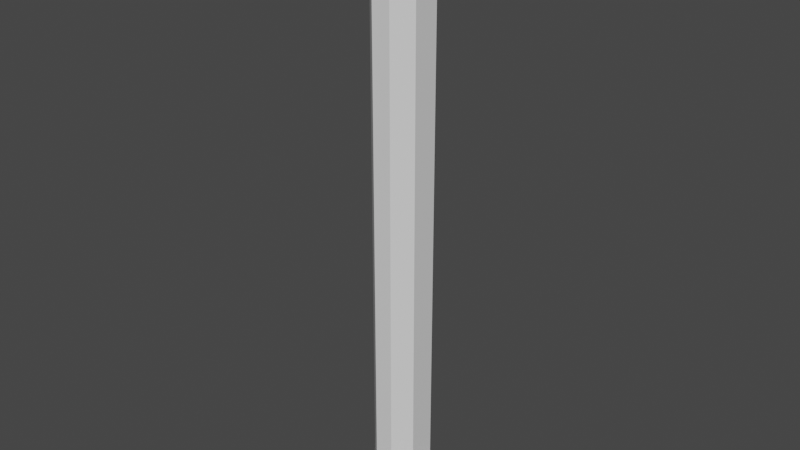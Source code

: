 # Source: column3.blend  (saved by Blender 2.81.16; exported with 4.5.12 LTS)
import bpy
from mathutils import Matrix  # noqa: F401  (used for matrix-valued properties, if any)

bpy.ops.wm.read_factory_settings(use_empty=True)
scene = bpy.context.scene
scene.name = 'Scene'

# ---- collections
col_collection = bpy.data.collections.new('Collection'); scene.collection.children.link(col_collection)

# ---- materials (node trees are filled in below, after node groups)
mat_material = bpy.data.materials.new('Material')
mat_material.alpha_threshold = 0.0
mat_material.use_transparent_shadow = False
mat_material.line_color = (0.0, 0.0, 0.0, 1.0)

# ---- material node trees
mat_material.use_nodes = True; mat_material.node_tree.nodes.clear()
_N = mat_material.node_tree.nodes; _L = mat_material.node_tree.links
n0 = _N.new('ShaderNodeOutputMaterial'); n0.name = 'Material Output'; n0.location = (300, 300)
n1 = _N.new('ShaderNodeBsdfPrincipled'); n1.name = 'Principled BSDF'; n1.location = (10, 300)
n1.distribution = 'GGX'
n1.subsurface_method = 'BURLEY'
n1.inputs[2].default_value = 0.4
n1.inputs[3].default_value = 1.45
n1.inputs[27].default_value = (0.0, 0.0, 0.0, 1.0)
n1.inputs[28].default_value = 1.0
_L.new(n1.outputs[0], n0.inputs[0])
n0.is_active_output = True

# ---- world
world_world = bpy.data.worlds.new('World'); scene.world = world_world
world_world.use_nodes = True; world_world.node_tree.nodes.clear()
_N = world_world.node_tree.nodes; _L = world_world.node_tree.links
n0 = _N.new('ShaderNodeOutputWorld'); n0.name = 'World Output'; n0.location = (300, 300)
n1 = _N.new('ShaderNodeBackground'); n1.name = 'Background'; n1.location = (10, 300)
n1.inputs[0].default_value = (0.05088, 0.05088, 0.05088, 1.0)
_L.new(n1.outputs[0], n0.inputs[0])
n0.is_active_output = True
world_world.color = (0.05088, 0.05088, 0.05088)
world_world.use_sun_shadow = False
world_world.sun_shadow_jitter_overblur = 0.0

# ---- meshes
me_cube = bpy.data.meshes.new('Cube')
me_cube.from_pydata([(1.192, -1.591, 17.74), (1.739, -1.55, 17.74), (-1.206, 1.647, 17.74), (-1.344, 1.756, 17.73), (1.739, 1.68, 17.74), (1.178, 1.647, 17.74), (0.6059, 1.5, 16.01), (1.5, 0.9372, 16.01), (1.5, 0.9427, -15.05), (0.6114, 1.5, -15.05), (1.176, 1.647, 15.99), (1.631, 1.677, 15.87), (1.311, 1.68, 16.86), (1.178, 1.647, 16.86), (2.306, 1.556, -15.91), (1.227, 2.304, -15.91), (1.229, 2.304, -17.27), (2.306, 1.559, -17.27), (-1.5, 0.6627, 16.01), (-0.6627, 1.5, 16.01), (-0.667, 1.5, -15.05), (-1.5, 0.667, -15.05), (-1.496, 1.754, 15.86), (-1.205, 1.647, 15.99), (-1.206, 1.647, 16.86), (-1.286, 1.58, 16.86), (-1.321, 2.304, -15.91), (-2.303, 1.322, -15.91), (-2.303, 1.324, -17.27), (-1.323, 2.304, -17.27), (1.5, -0.6229, 16.01), (0.6229, -1.5, 16.01), (0.6274, -1.5, -15.05), (1.5, -0.6274, -15.05), (1.631, -1.547, 15.87), (1.19, -1.591, 15.99), (1.192, -1.591, 16.86), (1.311, -1.55, 16.86), (1.277, -2.305, -15.91), (2.306, -1.276, -15.91), (2.306, -1.279, -17.27), (1.28, -2.305, -17.27), (-0.4512, -1.5, 16.01), (-1.5, -0.4512, 16.01), (-1.5, -0.4566, -15.05), (-0.4566, -1.5, -15.05), (-1.032, -1.591, 15.99), (-1.496, -1.574, 15.86), (-1.336, -1.59, 16.86), (-1.034, -1.591, 16.86), (-2.303, -1.075, -15.91), (-1.073, -2.305, -15.91), (-1.076, -2.305, -17.27), (-2.303, -1.078, -17.27), (-1.034, -1.591, 17.74), (-1.344, -1.608, 17.73), (-2.71, -1.586, 16.83), (-2.71, 1.756, 16.83), (2.744, 1.68, 16.86), (2.744, -1.55, 16.86), (2.229, 1.68, 17.74), (2.744, 1.68, 17.31), (2.744, -1.55, 17.31), (2.229, -1.55, 17.74), (2.745, 1.679, 16.3), (2.185, 1.677, 15.87), (2.185, -1.547, 15.87), (2.745, -1.549, 16.3), (-2.101, -1.608, 17.73), (-2.71, -1.608, 17.27), (-2.253, 1.754, 15.86), (-2.71, 1.755, 16.4), (-2.71, 1.756, 17.27), (-2.101, 1.756, 17.73), (-2.71, -1.576, 16.4), (-2.253, -1.574, 15.86)], [], [(6, 19, 23, 10), (32, 31, 42, 45), (32, 45, 51, 38), (49, 36, 0, 54), (25, 22, 70, 71, 57), (18, 43, 47, 22), (10, 23, 24, 13), (46, 35, 36, 49), (44, 21, 27, 50), (30, 7, 11, 34), (1, 37, 59, 62, 63), (28, 29, 16, 17, 40, 41, 52, 53), (50, 27, 28, 53), (8, 33, 39, 14), (20, 9, 15, 26), (38, 51, 52, 41), (4, 5, 2, 3, 55, 54, 0, 1), (14, 39, 40, 17), (26, 15, 16, 29), (7, 8, 9, 6), (6, 10, 11, 7), (12, 11, 10, 13), (8, 14, 15, 9), (16, 15, 14, 17), (42, 31, 35, 46), (19, 20, 21, 18), (23, 19, 18, 22), (24, 23, 22, 25), (27, 21, 20, 26), (28, 27, 26, 29), (20, 19, 6, 9), (31, 32, 33, 30), (35, 31, 30, 34), (34, 37, 36, 35), (39, 33, 32, 38), (38, 41, 40, 39), (8, 7, 30, 33), (45, 42, 43, 44), (42, 46, 47, 43), (46, 49, 48, 47), (44, 50, 51, 45), (50, 53, 52, 51), (44, 43, 18, 21), (12, 13, 5, 4), (48, 49, 54, 55), (24, 25, 3, 2), (57, 56, 69, 72), (13, 24, 2, 5), (36, 37, 1, 0), (22, 47, 75, 70), (55, 3, 73, 68), (3, 25, 57, 72, 73), (71, 74, 56, 57), (47, 48, 56, 74, 75), (34, 11, 65, 66), (12, 4, 60, 61, 58), (37, 34, 66, 67, 59), (59, 58, 61, 62), (11, 12, 58, 64, 65), (67, 64, 58, 59), (60, 63, 62, 61), (64, 67, 66, 65), (4, 1, 63, 60), (68, 73, 72, 69), (74, 71, 70, 75), (48, 55, 68, 69, 56)])
_uv = me_cube.uv_layers.new(name='UVMap')
_uv.uv.foreach_set('vector', [0.625, 0.4106, 0.625, 0.3198, 0.625, 0.2951, 0.625, 0.4422, 0.375, 0.8227, 0.625, 0.8231, 0.625, 0.9126, 0.375, 0.913, 0.375, 0.8227, 0.375, 0.913, 0.375, 0.9333, 0.375, 0.8058, 0.625, 0.9437, 0.625, 0.7971, 0.625, 0.7971, 0.625, 0.9437, 0.625, 0.2051, 0.625, 0.2049, 0.625, 0.2049, 0.625, 0.205, 0.625, 0.2051, 0.625, 0.1802, 0.625, 0.0874, 0.625, 0.05644, 0.625, 0.2049, 0.625, 0.4422, 0.625, 0.2951, 0.625, 0.2949, 0.625, 0.4424, 0.625, 0.9436, 0.625, 0.7972, 0.625, 0.7971, 0.625, 0.9437, 0.375, 0.08695, 0.375, 0.1806, 0.375, 0.1967, 0.375, 0.06671, 0.625, 0.6769, 0.625, 0.5894, 0.625, 0.5578, 0.625, 0.7028, 0.625, 0.7029, 0.625, 0.7029, 0.625, 0.7029, 0.625, 0.7029, 0.625, 0.7029, 0.125, 0.5531, 0.1781, 0.5, 0.3069, 0.5, 0.375, 0.5681, 0.375, 0.6943, 0.3193, 0.75, 0.1916, 0.75, 0.125, 0.6834, 0.375, 0.06671, 0.375, 0.1967, 0.375, 0.1969, 0.375, 0.06657, 0.375, 0.589, 0.375, 0.6773, 0.375, 0.6942, 0.375, 0.5683, 0.375, 0.3194, 0.375, 0.411, 0.375, 0.4317, 0.375, 0.3033, 0.375, 0.8058, 0.375, 0.9333, 0.375, 0.9334, 0.375, 0.8057, 0.625, 0.5576, 0.6826, 0.5, 0.8301, 0.5, 0.875, 0.5449, 0.875, 0.6937, 0.8187, 0.75, 0.6721, 0.75, 0.625, 0.7029, 0.375, 0.5683, 0.375, 0.6942, 0.375, 0.6943, 0.375, 0.5681, 0.375, 0.3033, 0.375, 0.4317, 0.375, 0.4319, 0.375, 0.3031, 0.625, 0.5894, 0.375, 0.589, 0.375, 0.411, 0.625, 0.4106, 0.625, 0.4106, 0.625, 0.4422, 0.625, 0.5578, 0.625, 0.5894, 0.625, 0.5576, 0.625, 0.5578, 0.625, 0.4422, 0.625, 0.4424, 0.375, 0.589, 0.375, 0.5683, 0.375, 0.4317, 0.375, 0.411, 0.375, 0.4319, 0.375, 0.4317, 0.375, 0.5683, 0.375, 0.5681, 0.625, 0.9126, 0.625, 0.8231, 0.625, 0.7972, 0.625, 0.9436, 0.625, 0.3198, 0.375, 0.3194, 0.375, 0.1806, 0.625, 0.1802, 0.625, 0.2951, 0.625, 0.3198, 0.625, 0.1802, 0.625, 0.2049, 0.625, 0.2949, 0.625, 0.2951, 0.625, 0.2049, 0.625, 0.2051, 0.375, 0.1967, 0.375, 0.1806, 0.375, 0.3194, 0.375, 0.3033, 0.375, 0.1969, 0.375, 0.1967, 0.375, 0.3033, 0.375, 0.3031, 0.375, 0.3194, 0.625, 0.3198, 0.625, 0.4106, 0.375, 0.411, 0.625, 0.8231, 0.375, 0.8227, 0.375, 0.6773, 0.625, 0.6769, 0.625, 0.7972, 0.625, 0.8231, 0.625, 0.6769, 0.625, 0.7028, 0.625, 0.7028, 0.625, 0.7029, 0.625, 0.7971, 0.625, 0.7972, 0.375, 0.6942, 0.375, 0.6773, 0.375, 0.8227, 0.375, 0.8058, 0.375, 0.8058, 0.375, 0.8057, 0.375, 0.6943, 0.375, 0.6942, 0.375, 0.589, 0.625, 0.5894, 0.625, 0.6769, 0.375, 0.6773, 0.375, 0.913, 0.625, 0.9126, 0.625, 1.0, 0.375, 1.0, 0.625, 0.9126, 0.625, 0.9436, 0.625, 1.0, 0.625, 1.0, 0.625, 0.9436, 0.625, 0.9437, 0.625, 1.0, 0.625, 1.0, 0.375, 0.08695, 0.375, 0.06671, 0.375, 0.0, 0.375, 0.0, 0.375, 0.06671, 0.375, 0.06657, 0.375, 0.0, 0.375, 0.0, 0.375, 0.08695, 0.625, 0.0874, 0.625, 0.1802, 0.375, 0.1806, 0.625, 0.5576, 0.625, 0.4424, 0.625, 0.4424, 0.625, 0.5576, 0.625, 1.0, 0.625, 0.9437, 0.625, 0.9437, 0.625, 1.0, 0.625, 0.2949, 0.625, 0.2051, 0.625, 0.2051, 0.625, 0.2949, 0.625, 0.2051, 0.625, 0.0563, 0.625, 0.0563, 0.625, 0.2051, 0.625, 0.4424, 0.625, 0.2949, 0.625, 0.2949, 0.625, 0.4424, 0.625, 0.7971, 0.625, 0.7029, 0.625, 0.7029, 0.625, 0.7971, 0.625, 0.2049, 0.625, 0.05644, 0.625, 0.05644, 0.625, 0.2049, 0.875, 0.6937, 0.875, 0.5449, 0.875, 0.5449, 0.875, 0.6937, 0.625, 0.2051, 0.625, 0.2051, 0.625, 0.2051, 0.625, 0.2051, 0.625, 0.2051, 0.625, 0.205, 0.625, 0.05636, 0.625, 0.0563, 0.625, 0.2051, 0.625, 1.0, 0.625, 1.0, 0.625, 1.0, 0.625, 1.0, 0.625, 1.0, 0.625, 0.7028, 0.625, 0.5578, 0.625, 0.5578, 0.625, 0.7028, 0.625, 0.5576, 0.625, 0.5576, 0.625, 0.5576, 0.625, 0.5576, 0.625, 0.5576, 0.625, 0.7029, 0.625, 0.7028, 0.625, 0.7028, 0.625, 0.7029, 0.625, 0.7029, 0.625, 0.7029, 0.625, 0.5576, 0.625, 0.5576, 0.625, 0.7029, 0.625, 0.5578, 0.625, 0.5576, 0.625, 0.5576, 0.625, 0.5577, 0.625, 0.5578, 0.625, 0.7029, 0.625, 0.5577, 0.625, 0.5576, 0.625, 0.7029, 0.625, 0.5576, 0.625, 0.7029, 0.625, 0.7029, 0.625, 0.5576, 0.625, 0.5577, 0.625, 0.7029, 0.625, 0.7028, 0.625, 0.5578, 0.625, 0.5576, 0.625, 0.7029, 0.625, 0.7029, 0.625, 0.5576, 0.875, 0.6937, 0.875, 0.5449, 0.875, 0.5449, 0.875, 0.6937, 0.625, 0.05636, 0.625, 0.205, 0.625, 0.2049, 0.625, 0.05644, 0.625, 1.0, 0.625, 1.0, 0.625, 1.0, 0.625, 1.0, 0.625, 1.0])
me_cube.materials.append(mat_material)
me_cube.use_remesh_preserve_volume = False
me_cube.use_remesh_preserve_attributes = False
me_cube.use_mirror_vertex_groups = False
me_cube.update()

# ---- objects
ob_column3 = bpy.data.objects.new('Column3', me_cube)

# ---- transforms, parenting, visibility, modifiers, constraints
ob_column3.location = (0.0, 0.0, 0.0)
ob_column3.lock_rotations_4d = False
ob_column3.empty_display_type = 'ARROWS'
ob_column3.lineart.crease_threshold = 0.0

# ---- collection membership
col_collection.objects.link(ob_column3)

# ---- scene / render settings (as saved in the file)
scene.frame_start = 1; scene.frame_end = 250; scene.frame_set(1)
scene.render.engine = 'BLENDER_EEVEE_NEXT'
scene.cycles.use_denoising = False
scene.cycles.samples = 128
scene.cycles.sampling_pattern = 'TABULATED_SOBOL'
scene.cycles.use_adaptive_sampling = False
scene.cycles.use_light_tree = False
scene.view_settings.view_transform = 'Filmic'
bpy.context.view_layer.update()

# ---- added for rendering (the .blend has no active camera and no usable light): camera, sun
cam_auto = bpy.data.cameras.new('AutoCamera')
cam_auto.lens = 50.0
cam_auto.sensor_width = 36.0
cam_auto.clip_end = 1000.0
ob_auto_camera = bpy.data.objects.new('AutoCamera', cam_auto)
scene.collection.objects.link(ob_auto_camera)
ob_auto_camera.location = (33.0778, -39.6726, 26.6868)
ob_auto_camera.rotation_euler = (1.09748, -7.21219e-08, 0.694738)
scene.camera = ob_auto_camera
light_auto_sun = bpy.data.lights.new('AutoSun', 'SUN')
light_auto_sun.energy = 3.0
light_auto_sun.angle = 0.0523599
ob_auto_sun = bpy.data.objects.new('AutoSun', light_auto_sun)
scene.collection.objects.link(ob_auto_sun)
ob_auto_sun.rotation_euler = (0.872665, 0.174533, 0.523599)
bpy.context.view_layer.update()
